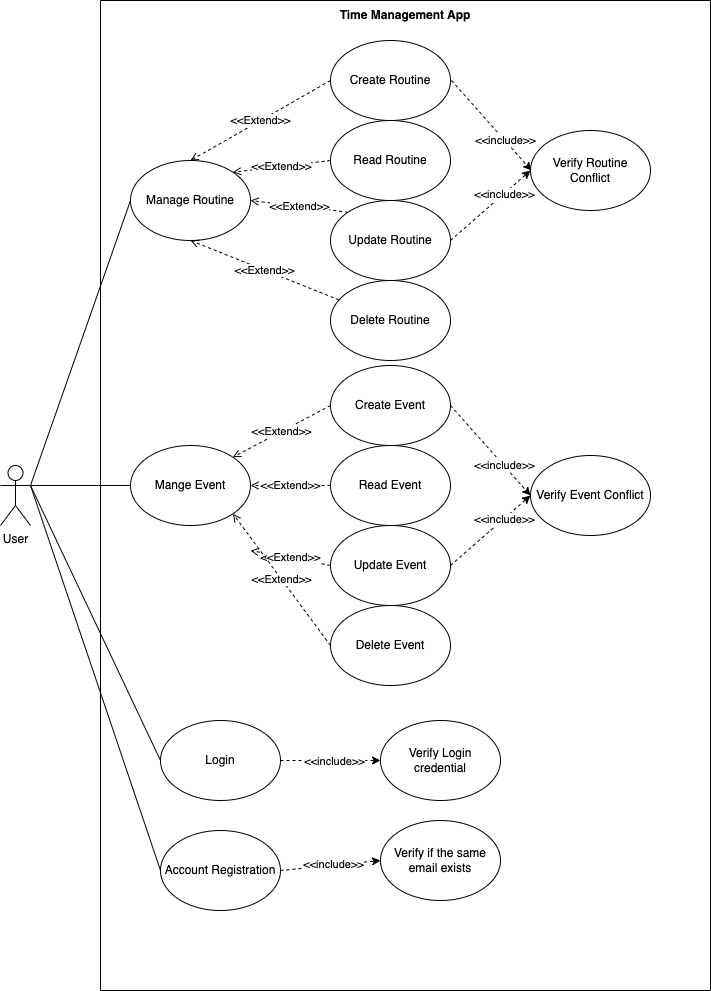

The diagram above was exported from draw.io. Its source (the exported page's mxGraphModel, read from the mxfile embedded in the PNG):
<mxGraphModel dx="2074" dy="1132" grid="1" gridSize="10" guides="1" tooltips="1" connect="1" arrows="1" fold="1" page="1" pageScale="1" pageWidth="827" pageHeight="1169" math="0" shadow="0">
  <root>
    <mxCell id="0" />
    <mxCell id="1" parent="0" />
    <mxCell id="AHN2--FXsbwlX3tCNTYx-48" style="rounded=0;orthogonalLoop=1;jettySize=auto;html=1;entryX=0;entryY=0.5;entryDx=0;entryDy=0;endArrow=none;endFill=0;exitX=1;exitY=0.3333333333333333;exitDx=0;exitDy=0;exitPerimeter=0;" edge="1" parent="1" source="JwwAAO27kG1a7LM2IIzf-1" target="JwwAAO27kG1a7LM2IIzf-3">
      <mxGeometry relative="1" as="geometry" />
    </mxCell>
    <mxCell id="JwwAAO27kG1a7LM2IIzf-1" value="User" style="shape=umlActor;verticalLabelPosition=bottom;verticalAlign=top;html=1;outlineConnect=0;" parent="1" vertex="1">
      <mxGeometry x="90" y="565" width="30" height="60" as="geometry" />
    </mxCell>
    <mxCell id="JwwAAO27kG1a7LM2IIzf-2" value="&#10;&#10;Time Management App" style="swimlane;startSize=0;" parent="1" vertex="1">
      <mxGeometry x="190" y="100" width="610" height="990" as="geometry" />
    </mxCell>
    <mxCell id="JwwAAO27kG1a7LM2IIzf-3" value="Manage Routine" style="ellipse;whiteSpace=wrap;html=1;" parent="JwwAAO27kG1a7LM2IIzf-2" vertex="1">
      <mxGeometry x="30" y="160" width="120" height="80" as="geometry" />
    </mxCell>
    <mxCell id="AHN2--FXsbwlX3tCNTYx-3" value="Mange&amp;nbsp;Event" style="ellipse;whiteSpace=wrap;html=1;" vertex="1" parent="JwwAAO27kG1a7LM2IIzf-2">
      <mxGeometry x="30" y="445" width="120" height="80" as="geometry" />
    </mxCell>
    <mxCell id="AHN2--FXsbwlX3tCNTYx-4" value="Create Event" style="ellipse;whiteSpace=wrap;html=1;" vertex="1" parent="JwwAAO27kG1a7LM2IIzf-2">
      <mxGeometry x="230" y="365" width="120" height="80" as="geometry" />
    </mxCell>
    <mxCell id="AHN2--FXsbwlX3tCNTYx-5" value="Login" style="ellipse;whiteSpace=wrap;html=1;" vertex="1" parent="JwwAAO27kG1a7LM2IIzf-2">
      <mxGeometry x="60" y="720" width="120" height="80" as="geometry" />
    </mxCell>
    <mxCell id="AHN2--FXsbwlX3tCNTYx-24" style="rounded=0;orthogonalLoop=1;jettySize=auto;html=1;entryX=0;entryY=0.5;entryDx=0;entryDy=0;dashed=1;" edge="1" parent="JwwAAO27kG1a7LM2IIzf-2">
      <mxGeometry relative="1" as="geometry">
        <mxPoint x="351" y="80" as="sourcePoint" />
        <mxPoint x="431" y="170" as="targetPoint" />
      </mxGeometry>
    </mxCell>
    <mxCell id="AHN2--FXsbwlX3tCNTYx-25" value="&amp;lt;&amp;lt;include&amp;gt;&amp;gt;" style="edgeLabel;html=1;align=center;verticalAlign=middle;resizable=0;points=[];" vertex="1" connectable="0" parent="AHN2--FXsbwlX3tCNTYx-24">
      <mxGeometry x="0.3172" relative="1" as="geometry">
        <mxPoint x="1" as="offset" />
      </mxGeometry>
    </mxCell>
    <mxCell id="AHN2--FXsbwlX3tCNTYx-6" value="Create Routine" style="ellipse;whiteSpace=wrap;html=1;" vertex="1" parent="JwwAAO27kG1a7LM2IIzf-2">
      <mxGeometry x="230" y="40" width="120" height="80" as="geometry" />
    </mxCell>
    <mxCell id="AHN2--FXsbwlX3tCNTYx-7" value="Read Routine" style="ellipse;whiteSpace=wrap;html=1;" vertex="1" parent="JwwAAO27kG1a7LM2IIzf-2">
      <mxGeometry x="230" y="120" width="120" height="80" as="geometry" />
    </mxCell>
    <mxCell id="AHN2--FXsbwlX3tCNTYx-8" value="Update Routine" style="ellipse;whiteSpace=wrap;html=1;" vertex="1" parent="JwwAAO27kG1a7LM2IIzf-2">
      <mxGeometry x="230" y="200" width="120" height="80" as="geometry" />
    </mxCell>
    <mxCell id="AHN2--FXsbwlX3tCNTYx-10" value="&amp;lt;&amp;lt;Extend&amp;gt;&amp;gt;" style="rounded=0;orthogonalLoop=1;jettySize=auto;html=1;entryX=0.5;entryY=1;entryDx=0;entryDy=0;dashed=1;endArrow=open;endFill=0;" edge="1" parent="JwwAAO27kG1a7LM2IIzf-2" source="AHN2--FXsbwlX3tCNTYx-9" target="JwwAAO27kG1a7LM2IIzf-3">
      <mxGeometry relative="1" as="geometry" />
    </mxCell>
    <mxCell id="AHN2--FXsbwlX3tCNTYx-9" value="Delete Routine" style="ellipse;whiteSpace=wrap;html=1;" vertex="1" parent="JwwAAO27kG1a7LM2IIzf-2">
      <mxGeometry x="230" y="280" width="120" height="80" as="geometry" />
    </mxCell>
    <mxCell id="AHN2--FXsbwlX3tCNTYx-11" value="&amp;lt;&amp;lt;Extend&amp;gt;&amp;gt;" style="rounded=0;orthogonalLoop=1;jettySize=auto;html=1;entryX=1;entryY=0.5;entryDx=0;entryDy=0;dashed=1;endArrow=open;endFill=0;exitX=0;exitY=0;exitDx=0;exitDy=0;" edge="1" parent="JwwAAO27kG1a7LM2IIzf-2" source="AHN2--FXsbwlX3tCNTYx-8" target="JwwAAO27kG1a7LM2IIzf-3">
      <mxGeometry relative="1" as="geometry">
        <mxPoint x="275" y="310" as="sourcePoint" />
        <mxPoint x="150" y="236" as="targetPoint" />
      </mxGeometry>
    </mxCell>
    <mxCell id="AHN2--FXsbwlX3tCNTYx-12" value="&amp;lt;&amp;lt;Extend&amp;gt;&amp;gt;" style="rounded=0;orthogonalLoop=1;jettySize=auto;html=1;entryX=1;entryY=0;entryDx=0;entryDy=0;dashed=1;endArrow=open;endFill=0;exitX=0;exitY=0.5;exitDx=0;exitDy=0;" edge="1" parent="JwwAAO27kG1a7LM2IIzf-2" source="AHN2--FXsbwlX3tCNTYx-7" target="JwwAAO27kG1a7LM2IIzf-3">
      <mxGeometry relative="1" as="geometry">
        <mxPoint x="250" y="142" as="sourcePoint" />
        <mxPoint x="132" y="130" as="targetPoint" />
      </mxGeometry>
    </mxCell>
    <mxCell id="AHN2--FXsbwlX3tCNTYx-14" value="&amp;lt;&amp;lt;Extend&amp;gt;&amp;gt;" style="rounded=0;orthogonalLoop=1;jettySize=auto;html=1;entryX=0.5;entryY=0;entryDx=0;entryDy=0;dashed=1;endArrow=open;endFill=0;exitX=0;exitY=0.5;exitDx=0;exitDy=0;" edge="1" parent="JwwAAO27kG1a7LM2IIzf-2" source="AHN2--FXsbwlX3tCNTYx-6" target="JwwAAO27kG1a7LM2IIzf-3">
      <mxGeometry relative="1" as="geometry">
        <mxPoint x="199" y="110" as="sourcePoint" />
        <mxPoint x="101" y="142" as="targetPoint" />
      </mxGeometry>
    </mxCell>
    <mxCell id="AHN2--FXsbwlX3tCNTYx-15" value="&amp;lt;&amp;lt;Extend&amp;gt;&amp;gt;" style="rounded=0;orthogonalLoop=1;jettySize=auto;html=1;entryX=1;entryY=0;entryDx=0;entryDy=0;dashed=1;endArrow=open;endFill=0;exitX=0;exitY=0.5;exitDx=0;exitDy=0;" edge="1" parent="JwwAAO27kG1a7LM2IIzf-2" source="AHN2--FXsbwlX3tCNTYx-4" target="AHN2--FXsbwlX3tCNTYx-3">
      <mxGeometry relative="1" as="geometry">
        <mxPoint x="366" y="636" as="sourcePoint" />
        <mxPoint x="214" y="560" as="targetPoint" />
      </mxGeometry>
    </mxCell>
    <mxCell id="AHN2--FXsbwlX3tCNTYx-16" value="Read Event" style="ellipse;whiteSpace=wrap;html=1;" vertex="1" parent="JwwAAO27kG1a7LM2IIzf-2">
      <mxGeometry x="230" y="445" width="120" height="80" as="geometry" />
    </mxCell>
    <mxCell id="AHN2--FXsbwlX3tCNTYx-17" value="&amp;lt;&amp;lt;Extend&amp;gt;&amp;gt;" style="rounded=0;orthogonalLoop=1;jettySize=auto;html=1;entryX=1;entryY=0.5;entryDx=0;entryDy=0;dashed=1;endArrow=open;endFill=0;exitX=0;exitY=0.5;exitDx=0;exitDy=0;" edge="1" parent="JwwAAO27kG1a7LM2IIzf-2" source="AHN2--FXsbwlX3tCNTYx-16" target="AHN2--FXsbwlX3tCNTYx-3">
      <mxGeometry relative="1" as="geometry">
        <mxPoint x="366" y="736" as="sourcePoint" />
        <mxPoint x="150" y="650" as="targetPoint" />
      </mxGeometry>
    </mxCell>
    <mxCell id="AHN2--FXsbwlX3tCNTYx-19" value="Update Event" style="ellipse;whiteSpace=wrap;html=1;" vertex="1" parent="JwwAAO27kG1a7LM2IIzf-2">
      <mxGeometry x="230" y="525" width="120" height="80" as="geometry" />
    </mxCell>
    <mxCell id="AHN2--FXsbwlX3tCNTYx-20" value="&amp;lt;&amp;lt;Extend&amp;gt;&amp;gt;" style="rounded=0;orthogonalLoop=1;jettySize=auto;html=1;dashed=1;endArrow=open;endFill=0;exitX=0;exitY=0.5;exitDx=0;exitDy=0;" edge="1" parent="JwwAAO27kG1a7LM2IIzf-2" source="AHN2--FXsbwlX3tCNTYx-19">
      <mxGeometry relative="1" as="geometry">
        <mxPoint x="366" y="836" as="sourcePoint" />
        <mxPoint x="150" y="550" as="targetPoint" />
      </mxGeometry>
    </mxCell>
    <mxCell id="AHN2--FXsbwlX3tCNTYx-21" value="Delete Event" style="ellipse;whiteSpace=wrap;html=1;" vertex="1" parent="JwwAAO27kG1a7LM2IIzf-2">
      <mxGeometry x="230" y="605" width="120" height="80" as="geometry" />
    </mxCell>
    <mxCell id="AHN2--FXsbwlX3tCNTYx-22" value="&amp;lt;&amp;lt;Extend&amp;gt;&amp;gt;" style="rounded=0;orthogonalLoop=1;jettySize=auto;html=1;entryX=1;entryY=1;entryDx=0;entryDy=0;dashed=1;endArrow=open;endFill=0;exitX=0;exitY=0.5;exitDx=0;exitDy=0;" edge="1" parent="JwwAAO27kG1a7LM2IIzf-2" source="AHN2--FXsbwlX3tCNTYx-21" target="AHN2--FXsbwlX3tCNTYx-3">
      <mxGeometry relative="1" as="geometry">
        <mxPoint x="366" y="936" as="sourcePoint" />
        <mxPoint x="150" y="750" as="targetPoint" />
      </mxGeometry>
    </mxCell>
    <mxCell id="AHN2--FXsbwlX3tCNTYx-23" value="Verify Routine Conflict" style="ellipse;whiteSpace=wrap;html=1;" vertex="1" parent="JwwAAO27kG1a7LM2IIzf-2">
      <mxGeometry x="430" y="130" width="120" height="80" as="geometry" />
    </mxCell>
    <mxCell id="AHN2--FXsbwlX3tCNTYx-26" style="rounded=0;orthogonalLoop=1;jettySize=auto;html=1;entryX=0;entryY=0.5;entryDx=0;entryDy=0;dashed=1;exitX=1;exitY=0.5;exitDx=0;exitDy=0;" edge="1" parent="JwwAAO27kG1a7LM2IIzf-2" source="AHN2--FXsbwlX3tCNTYx-8" target="AHN2--FXsbwlX3tCNTYx-23">
      <mxGeometry relative="1" as="geometry">
        <mxPoint x="400" y="250" as="sourcePoint" />
        <mxPoint x="480" y="340" as="targetPoint" />
      </mxGeometry>
    </mxCell>
    <mxCell id="AHN2--FXsbwlX3tCNTYx-27" value="&amp;lt;&amp;lt;include&amp;gt;&amp;gt;" style="edgeLabel;html=1;align=center;verticalAlign=middle;resizable=0;points=[];" vertex="1" connectable="0" parent="AHN2--FXsbwlX3tCNTYx-26">
      <mxGeometry x="0.3172" relative="1" as="geometry">
        <mxPoint x="1" as="offset" />
      </mxGeometry>
    </mxCell>
    <mxCell id="AHN2--FXsbwlX3tCNTYx-28" value="Verify Event Conflict" style="ellipse;whiteSpace=wrap;html=1;" vertex="1" parent="JwwAAO27kG1a7LM2IIzf-2">
      <mxGeometry x="430" y="455" width="120" height="80" as="geometry" />
    </mxCell>
    <mxCell id="AHN2--FXsbwlX3tCNTYx-29" style="rounded=0;orthogonalLoop=1;jettySize=auto;html=1;entryX=0;entryY=0.5;entryDx=0;entryDy=0;dashed=1;exitX=1;exitY=0.5;exitDx=0;exitDy=0;" edge="1" parent="JwwAAO27kG1a7LM2IIzf-2" source="AHN2--FXsbwlX3tCNTYx-4" target="AHN2--FXsbwlX3tCNTYx-28">
      <mxGeometry relative="1" as="geometry">
        <mxPoint x="390" y="410" as="sourcePoint" />
        <mxPoint x="470" y="500" as="targetPoint" />
      </mxGeometry>
    </mxCell>
    <mxCell id="AHN2--FXsbwlX3tCNTYx-30" value="&amp;lt;&amp;lt;include&amp;gt;&amp;gt;" style="edgeLabel;html=1;align=center;verticalAlign=middle;resizable=0;points=[];" vertex="1" connectable="0" parent="AHN2--FXsbwlX3tCNTYx-29">
      <mxGeometry x="0.3172" relative="1" as="geometry">
        <mxPoint x="1" as="offset" />
      </mxGeometry>
    </mxCell>
    <mxCell id="AHN2--FXsbwlX3tCNTYx-31" style="rounded=0;orthogonalLoop=1;jettySize=auto;html=1;entryX=0;entryY=0.5;entryDx=0;entryDy=0;dashed=1;exitX=1;exitY=0.5;exitDx=0;exitDy=0;" edge="1" parent="JwwAAO27kG1a7LM2IIzf-2" source="AHN2--FXsbwlX3tCNTYx-19" target="AHN2--FXsbwlX3tCNTYx-28">
      <mxGeometry relative="1" as="geometry">
        <mxPoint x="370" y="570" as="sourcePoint" />
        <mxPoint x="450" y="660" as="targetPoint" />
      </mxGeometry>
    </mxCell>
    <mxCell id="AHN2--FXsbwlX3tCNTYx-32" value="&amp;lt;&amp;lt;include&amp;gt;&amp;gt;" style="edgeLabel;html=1;align=center;verticalAlign=middle;resizable=0;points=[];" vertex="1" connectable="0" parent="AHN2--FXsbwlX3tCNTYx-31">
      <mxGeometry x="0.3172" relative="1" as="geometry">
        <mxPoint x="1" as="offset" />
      </mxGeometry>
    </mxCell>
    <mxCell id="AHN2--FXsbwlX3tCNTYx-35" value="Verify Login credential" style="ellipse;whiteSpace=wrap;html=1;" vertex="1" parent="JwwAAO27kG1a7LM2IIzf-2">
      <mxGeometry x="280" y="720" width="120" height="80" as="geometry" />
    </mxCell>
    <mxCell id="AHN2--FXsbwlX3tCNTYx-37" style="rounded=0;orthogonalLoop=1;jettySize=auto;html=1;entryX=0;entryY=0.5;entryDx=0;entryDy=0;dashed=1;exitX=1;exitY=0.5;exitDx=0;exitDy=0;" edge="1" parent="JwwAAO27kG1a7LM2IIzf-2" source="AHN2--FXsbwlX3tCNTYx-5" target="AHN2--FXsbwlX3tCNTYx-35">
      <mxGeometry relative="1" as="geometry">
        <mxPoint x="184" y="800" as="sourcePoint" />
        <mxPoint x="264" y="890" as="targetPoint" />
      </mxGeometry>
    </mxCell>
    <mxCell id="AHN2--FXsbwlX3tCNTYx-38" value="&amp;lt;&amp;lt;include&amp;gt;&amp;gt;" style="edgeLabel;html=1;align=center;verticalAlign=middle;resizable=0;points=[];" vertex="1" connectable="0" parent="AHN2--FXsbwlX3tCNTYx-37">
      <mxGeometry x="0.3172" relative="1" as="geometry">
        <mxPoint x="-13" as="offset" />
      </mxGeometry>
    </mxCell>
    <mxCell id="AHN2--FXsbwlX3tCNTYx-39" value="Account Registration" style="ellipse;whiteSpace=wrap;html=1;" vertex="1" parent="JwwAAO27kG1a7LM2IIzf-2">
      <mxGeometry x="60" y="830" width="120" height="80" as="geometry" />
    </mxCell>
    <mxCell id="AHN2--FXsbwlX3tCNTYx-40" value="Verify if the same email exists" style="ellipse;whiteSpace=wrap;html=1;" vertex="1" parent="JwwAAO27kG1a7LM2IIzf-2">
      <mxGeometry x="280" y="820" width="120" height="80" as="geometry" />
    </mxCell>
    <mxCell id="AHN2--FXsbwlX3tCNTYx-42" style="rounded=0;orthogonalLoop=1;jettySize=auto;html=1;entryX=0;entryY=0.5;entryDx=0;entryDy=0;dashed=1;exitX=1;exitY=0.5;exitDx=0;exitDy=0;" edge="1" parent="JwwAAO27kG1a7LM2IIzf-2" source="AHN2--FXsbwlX3tCNTYx-39" target="AHN2--FXsbwlX3tCNTYx-40">
      <mxGeometry relative="1" as="geometry">
        <mxPoint x="160" y="857" as="sourcePoint" />
        <mxPoint x="240" y="830" as="targetPoint" />
      </mxGeometry>
    </mxCell>
    <mxCell id="AHN2--FXsbwlX3tCNTYx-43" value="&amp;lt;&amp;lt;include&amp;gt;&amp;gt;" style="edgeLabel;html=1;align=center;verticalAlign=middle;resizable=0;points=[];" vertex="1" connectable="0" parent="AHN2--FXsbwlX3tCNTYx-42">
      <mxGeometry x="0.3172" relative="1" as="geometry">
        <mxPoint x="-13" as="offset" />
      </mxGeometry>
    </mxCell>
    <mxCell id="AHN2--FXsbwlX3tCNTYx-50" style="rounded=0;orthogonalLoop=1;jettySize=auto;html=1;entryX=0;entryY=0.5;entryDx=0;entryDy=0;endArrow=none;endFill=0;exitX=1;exitY=0.3333333333333333;exitDx=0;exitDy=0;exitPerimeter=0;" edge="1" parent="1" source="JwwAAO27kG1a7LM2IIzf-1" target="AHN2--FXsbwlX3tCNTYx-3">
      <mxGeometry relative="1" as="geometry">
        <mxPoint x="127" y="575" as="sourcePoint" />
        <mxPoint x="230" y="310" as="targetPoint" />
      </mxGeometry>
    </mxCell>
    <mxCell id="AHN2--FXsbwlX3tCNTYx-51" style="rounded=0;orthogonalLoop=1;jettySize=auto;html=1;entryX=0;entryY=0.5;entryDx=0;entryDy=0;endArrow=none;endFill=0;exitX=1;exitY=0.3333333333333333;exitDx=0;exitDy=0;exitPerimeter=0;" edge="1" parent="1" source="JwwAAO27kG1a7LM2IIzf-1" target="AHN2--FXsbwlX3tCNTYx-5">
      <mxGeometry relative="1" as="geometry">
        <mxPoint x="130" y="595" as="sourcePoint" />
        <mxPoint x="230" y="595" as="targetPoint" />
      </mxGeometry>
    </mxCell>
    <mxCell id="AHN2--FXsbwlX3tCNTYx-53" style="rounded=0;orthogonalLoop=1;jettySize=auto;html=1;entryX=0;entryY=0.5;entryDx=0;entryDy=0;endArrow=none;endFill=0;exitX=1;exitY=0.3333333333333333;exitDx=0;exitDy=0;exitPerimeter=0;" edge="1" parent="1" source="JwwAAO27kG1a7LM2IIzf-1" target="AHN2--FXsbwlX3tCNTYx-39">
      <mxGeometry relative="1" as="geometry">
        <mxPoint x="90" y="670" as="sourcePoint" />
        <mxPoint x="190" y="945" as="targetPoint" />
      </mxGeometry>
    </mxCell>
  </root>
</mxGraphModel>